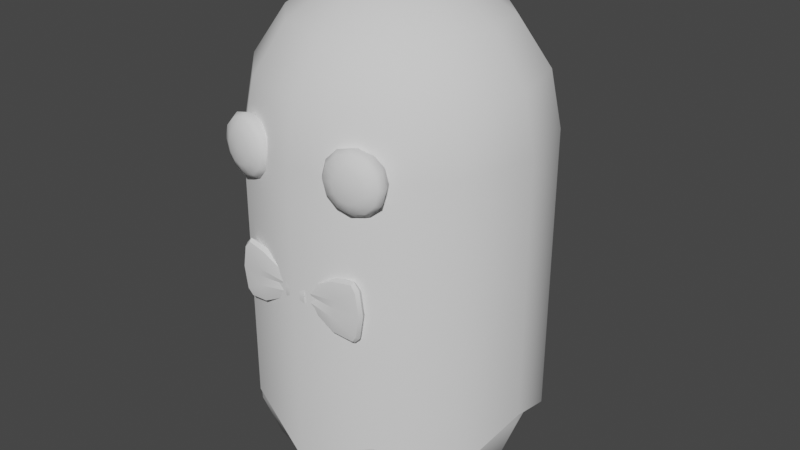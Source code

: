 # Source: Ghost_Butler.blend  (saved by Blender 4.3.34; exported with 4.5.12 LTS)
import bpy
from mathutils import Matrix  # noqa: F401  (used for matrix-valued properties, if any)

bpy.ops.wm.read_factory_settings(use_empty=True)
scene = bpy.context.scene
scene.name = 'Scene'

# ---- collections
col_collection = bpy.data.collections.new('Collection'); scene.collection.children.link(col_collection)

# ---- node groups
ng_auto_smooth = bpy.data.node_groups.new('Auto Smooth', 'GeometryNodeTree')
_s = ng_auto_smooth.interface.new_socket(name='Geometry', in_out='OUTPUT', socket_type='NodeSocketGeometry')
_s = ng_auto_smooth.interface.new_socket(name='Geometry', in_out='INPUT', socket_type='NodeSocketGeometry')
_s = ng_auto_smooth.interface.new_socket(name='Angle', in_out='INPUT', socket_type='NodeSocketFloat')
_s.subtype = 'ANGLE'
_s.min_value = 0.0
_s.max_value = 3.142
ng_auto_smooth.is_modifier = True
_N = ng_auto_smooth.nodes; _L = ng_auto_smooth.links
n0 = _N.new('NodeGroupOutput'); n0.name = 'Group Output'; n0.location = (480, -100)
n1 = _N.new('NodeGroupInput'); n1.name = 'Group Input'; n1.location = (-420, -300)
n2 = _N.new('NodeGroupInput'); n2.name = 'Group Input.001'; n2.location = (-60, -100)
n3 = _N.new('GeometryNodeSetShadeSmooth'); n3.name = 'Set Shade Smooth'; n3.location = (120, -100)
n3.domain = 'EDGE'
n4 = _N.new('GeometryNodeSetShadeSmooth'); n4.name = 'Set Shade Smooth.001'; n4.location = (300, -100)
n5 = _N.new('GeometryNodeInputMeshEdgeAngle'); n5.name = 'Edge Angle'; n5.location = (-420, -220)
n6 = _N.new('GeometryNodeInputEdgeSmooth'); n6.name = 'Is Edge Smooth'; n6.location = (-60, -160)
n7 = _N.new('GeometryNodeInputShadeSmooth'); n7.name = 'Is Face Smooth'; n7.location = (-240, -340)
n8 = _N.new('FunctionNodeBooleanMath'); n8.name = 'Boolean Math'; n8.location = (-60, -220)
n9 = _N.new('FunctionNodeCompare'); n9.name = 'Compare'; n9.location = (-240, -180)
n9.operation = 'LESS_EQUAL'
_L.new(n5.outputs[0], n9.inputs[0])
_L.new(n4.outputs[0], n0.inputs[0])
_L.new(n1.outputs[1], n9.inputs[1])
_L.new(n9.outputs[0], n8.inputs[0])
_L.new(n7.outputs[0], n8.inputs[1])
_L.new(n2.outputs[0], n3.inputs[0])
_L.new(n6.outputs[0], n3.inputs[1])
_L.new(n3.outputs[0], n4.inputs[0])
_L.new(n8.outputs[0], n3.inputs[2])
n0.is_active_output = True
ng_smooth_by_angle = bpy.data.node_groups.new('Smooth by Angle', 'GeometryNodeTree')
_s = ng_smooth_by_angle.interface.new_socket(name='Mesh', in_out='OUTPUT', socket_type='NodeSocketGeometry')
_s = ng_smooth_by_angle.interface.new_socket(name='Mesh', in_out='INPUT', socket_type='NodeSocketGeometry')
_s = ng_smooth_by_angle.interface.new_socket(name='Angle', in_out='INPUT', socket_type='NodeSocketFloat')
_s.subtype = 'ANGLE'
_s.default_value = 0.5236
_s.min_value = 0.0
_s.max_value = 3.142
_s.description = 'Maximum face angle for smooth edges'
_s = ng_smooth_by_angle.interface.new_socket(name='Ignore Sharpness', in_out='INPUT', socket_type='NodeSocketBool')
_s.force_non_field = True
ng_smooth_by_angle.description = 'Set the sharpness of mesh edges based on the angle between the neighboring faces'
ng_smooth_by_angle.is_modifier = True
_N = ng_smooth_by_angle.nodes; _L = ng_smooth_by_angle.links
n0 = _N.new('GeometryNodeSetShadeSmooth'); n0.name = 'Set Shade Smooth'; n0.location = (120, -80)
n0.domain = 'EDGE'
n1 = _N.new('GeometryNodeSetShadeSmooth'); n1.name = 'Set Shade Smooth.001'; n1.location = (300, -80)
n2 = _N.new('NodeGroupOutput'); n2.name = 'Group Output'; n2.location = (480, -80)
n3 = _N.new('GeometryNodeInputMeshEdgeAngle'); n3.name = 'Edge Angle'; n3.location = (-440, -240)
n4 = _N.new('NodeGroupInput'); n4.name = 'Group Input'; n4.location = (-80, -80)
n5 = _N.new('GeometryNodeInputEdgeSmooth'); n5.name = 'Is Edge Smooth'; n5.location = (-260, -120)
n6 = _N.new('GeometryNodeInputShadeSmooth'); n6.name = 'Is Shade Smooth'; n6.location = (-440, -397)
n7 = _N.new('FunctionNodeCompare'); n7.name = 'Compare'; n7.location = (-260, -260)
n7.operation = 'LESS_EQUAL'
n7.inputs[6].default_value = (0.0, 0.0, 0.0, 0.0)
n7.inputs[7].default_value = (0.0, 0.0, 0.0, 0.0)
n8 = _N.new('FunctionNodeBooleanMath'); n8.name = 'Boolean Math.001'; n8.location = (-80, -260)
n9 = _N.new('NodeGroupInput'); n9.name = 'Group Input.001'; n9.location = (-440, -329)
n10 = _N.new('NodeGroupInput'); n10.name = 'Group Input.002'; n10.location = (-259, -189)
n11 = _N.new('FunctionNodeBooleanMath'); n11.name = 'Boolean Math'; n11.location = (-80, -149)
n11.operation = 'OR'
n12 = _N.new('FunctionNodeBooleanMath'); n12.name = 'Boolean Math.002'; n12.location = (-260, -380)
n12.operation = 'OR'
n13 = _N.new('NodeGroupInput'); n13.name = 'Group Input.003'; n13.location = (-440, -460)
_L.new(n3.outputs[0], n7.inputs[0])
_L.new(n1.outputs[0], n2.inputs[0])
_L.new(n9.outputs[1], n7.inputs[1])
_L.new(n7.outputs[0], n8.inputs[0])
_L.new(n4.outputs[0], n0.inputs[0])
_L.new(n0.outputs[0], n1.inputs[0])
_L.new(n8.outputs[0], n0.inputs[2])
_L.new(n10.outputs[2], n11.inputs[1])
_L.new(n5.outputs[0], n11.inputs[0])
_L.new(n11.outputs[0], n0.inputs[1])
_L.new(n13.outputs[2], n12.inputs[1])
_L.new(n6.outputs[0], n12.inputs[0])
_L.new(n12.outputs[0], n8.inputs[1])
n2.is_active_output = True

# ---- world
world_world = bpy.data.worlds.new('World'); scene.world = world_world
world_world.use_nodes = True; world_world.node_tree.nodes.clear()
_N = world_world.node_tree.nodes; _L = world_world.node_tree.links
n0 = _N.new('ShaderNodeOutputWorld'); n0.name = 'World Output'; n0.location = (300, 300)
n1 = _N.new('ShaderNodeBackground'); n1.name = 'Background'; n1.location = (10, 300)
n1.inputs[0].default_value = (0.05088, 0.05088, 0.05088, 1.0)
_L.new(n1.outputs[0], n0.inputs[0])
n0.is_active_output = True
world_world.color = (0.05088, 0.05088, 0.05088)
world_world.use_sun_shadow = False
world_world.sun_shadow_jitter_overblur = 0.0

# ---- meshes
me_ghostbody = bpy.data.meshes.new('ghostBody')
me_ghostbody.from_pydata([(0.0, 0.7071, 3.21), (0.1913, 0.3314, 3.426), (0.3536, 0.6124, 3.21), (0.4619, 0.8001, 2.885), (0.5, 0.866, 2.503), (0.3314, 0.1913, 3.426), (0.6124, 0.3536, 3.21), (0.8001, 0.4619, 2.885), (0.866, 0.5, 2.503), (0.3827, -1.49e-08, 3.426), (0.7071, -2.98e-08, 3.21), (0.9239, -2.98e-08, 2.885), (1.0, 0.0, 2.503), (0.3314, -0.1913, 3.426), (0.6124, -0.3536, 3.21), (0.8001, -0.4619, 2.885), (0.866, -0.5, 2.503), (0.1913, -0.3314, 3.426), (0.3536, -0.6124, 3.21), (0.4619, -0.8001, 2.885), (0.5, -0.866, 2.503), (0.0, -0.3827, 3.426), (-5.96e-08, -0.7071, 3.21), (0.0, -0.9239, 2.885), (0.0, -1.0, 2.503), (0.0, 1.0, 0.4574), (0.0, -1.0, 0.4574), (0.5, -0.866, 0.6901), (0.0, 0.0, 3.503), (0.866, -0.5, 0.4574), (-1.49e-08, 0.3827, 3.426), (-2.98e-08, 0.9239, 2.885), (0.0, 1.0, 2.503), (1.0, 0.0, 0.6901), (0.866, 0.5, 0.4574), (0.5, 0.866, 0.6901), (0.0, 0.9, 0.4588), (0.0, -0.9, 0.4588), (0.4888, -0.7794, 0.6911), (0.8182, -0.45, 0.4588), (0.9388, 4.111e-10, 0.6911), (0.8182, 0.45, 0.4588), (0.4888, 0.7794, 0.6911), (0.0, 0.6364, 3.191), (0.211, 0.2983, 3.386), (0.357, 0.5511, 3.191), (0.4545, 0.7201, 2.899), (0.4888, 0.7794, 2.555), (0.3371, 0.1722, 3.386), (0.5899, 0.3182, 3.191), (0.7589, 0.4157, 2.899), (0.8182, 0.45, 2.555), (0.3832, -1.3e-08, 3.386), (0.6752, -2.641e-08, 3.191), (0.8703, -2.641e-08, 2.899), (0.9388, 4.111e-10, 2.555), (0.3371, -0.1722, 3.386), (0.5899, -0.3182, 3.191), (0.7589, -0.4157, 2.899), (0.8182, -0.45, 2.555), (0.211, -0.2983, 3.386), (0.357, -0.5511, 3.191), (0.4545, -0.7201, 2.899), (0.4888, -0.7794, 2.555), (0.0, -0.3444, 3.386), (0.0, -0.6364, 3.191), (0.0, -0.8315, 2.899), (0.0, -0.9, 2.555), (0.0, 4.111e-10, 3.455), (0.0, 0.3444, 3.386), (0.0, 0.8315, 2.899), (0.0, 0.9, 2.555)], [], [(32, 31, 3, 4), (0, 30, 1, 2), (31, 0, 2, 3), (30, 28, 1), (3, 2, 6, 7), (1, 28, 5), (4, 3, 7, 8), (2, 1, 5, 6), (5, 28, 9), (8, 7, 11, 12), (6, 5, 9, 10), (7, 6, 10, 11), (12, 11, 15, 16), (10, 9, 13, 14), (11, 10, 14, 15), (9, 28, 13), (4, 8, 34, 35), (15, 14, 18, 19), (13, 28, 17), (32, 4, 35, 25), (16, 15, 19, 20), (14, 13, 17, 18), (16, 20, 27, 29), (19, 18, 22, 23), (17, 28, 21), (8, 12, 33, 34), (20, 24, 26, 27), (20, 19, 23, 24), (18, 17, 21, 22), (12, 16, 29, 33), (59, 55, 40, 39), (63, 59, 39, 38), (47, 71, 36, 42), (55, 51, 41, 40), (51, 47, 42, 41), (67, 63, 38, 37), (71, 47, 46, 70), (43, 45, 44, 69), (70, 46, 45, 43), (69, 44, 68), (46, 50, 49, 45), (44, 48, 68), (47, 51, 50, 46), (45, 49, 48, 44), (48, 52, 68), (51, 55, 54, 50), (49, 53, 52, 48), (50, 54, 53, 49), (55, 59, 58, 54), (53, 57, 56, 52), (54, 58, 57, 53), (52, 56, 68), (58, 62, 61, 57), (56, 60, 68), (59, 63, 62, 58), (57, 61, 60, 56), (62, 66, 65, 61), (60, 64, 68), (63, 67, 66, 62), (61, 65, 64, 60), (25, 35, 42, 36), (34, 41, 42, 35), (34, 33, 40, 41), (33, 29, 39, 40), (27, 38, 39, 29), (26, 37, 38, 27)])
me_ghostbody.polygons.foreach_set('use_smooth', [True] * 66)
_uv = me_ghostbody.uv_layers.new(name='UVMap')
_uv.uv.foreach_set('vector', [0.75, 0.5, 0.75, 0.625, 0.6667, 0.625, 0.6667, 0.5, 0.75, 0.75, 0.75, 0.875, 0.6667, 0.875, 0.6667, 0.75, 0.75, 0.625, 0.75, 0.75, 0.6667, 0.75, 0.6667, 0.625, 0.75, 0.875, 0.7083, 1.0, 0.6667, 0.875, 0.6667, 0.625, 0.6667, 0.75, 0.5833, 0.75, 0.5833, 0.625, 0.6667, 0.875, 0.625, 1.0, 0.5833, 0.875, 0.6667, 0.5, 0.6667, 0.625, 0.5833, 0.625, 0.5833, 0.5, 0.6667, 0.75, 0.6667, 0.875, 0.5833, 0.875, 0.5833, 0.75, 0.5833, 0.875, 0.5417, 1.0, 0.5, 0.875, 0.5833, 0.5, 0.5833, 0.625, 0.5, 0.625, 0.5, 0.5, 0.5833, 0.75, 0.5833, 0.875, 0.5, 0.875, 0.5, 0.75, 0.5833, 0.625, 0.5833, 0.75, 0.5, 0.75, 0.5, 0.625, 0.5, 0.5, 0.5, 0.625, 0.4167, 0.625, 0.4167, 0.5, 0.5, 0.75, 0.5, 0.875, 0.4167, 0.875, 0.4167, 0.75, 0.5, 0.625, 0.5, 0.75, 0.4167, 0.75, 0.4167, 0.625, 0.5, 0.875, 0.4583, 1.0, 0.4167, 0.875, 0.6667, 0.5, 0.5833, 0.5, 0.5833, 0.5, 0.6667, 0.5, 0.4167, 0.625, 0.4167, 0.75, 0.3333, 0.75, 0.3333, 0.625, 0.4167, 0.875, 0.375, 1.0, 0.3333, 0.875, 0.75, 0.5, 0.6667, 0.5, 0.6667, 0.5, 0.75, 0.5, 0.4167, 0.5, 0.4167, 0.625, 0.3333, 0.625, 0.3333, 0.5, 0.4167, 0.75, 0.4167, 0.875, 0.3333, 0.875, 0.3333, 0.75, 0.4167, 0.5, 0.3333, 0.5, 0.3333, 0.5, 0.4167, 0.5, 0.3333, 0.625, 0.3333, 0.75, 0.25, 0.75, 0.25, 0.625, 0.3333, 0.875, 0.2917, 1.0, 0.25, 0.875, 0.5833, 0.5, 0.5, 0.5, 0.5, 0.5, 0.5833, 0.5, 0.3333, 0.5, 0.25, 0.5, 0.25, 0.5, 0.3333, 0.5, 0.3333, 0.5, 0.3333, 0.625, 0.25, 0.625, 0.25, 0.5, 0.3333, 0.75, 0.3333, 0.875, 0.25, 0.875, 0.25, 0.75, 0.5, 0.5, 0.4167, 0.5, 0.4167, 0.5, 0.5, 0.5, 0.4167, 0.5, 0.5, 0.5, 0.5, 0.5, 0.4167, 0.5, 0.3333, 0.5, 0.4167, 0.5, 0.4167, 0.5, 0.3333, 0.5, 0.6667, 0.5, 0.75, 0.5, 0.75, 0.5, 0.6667, 0.5, 0.5, 0.5, 0.5833, 0.5, 0.5833, 0.5, 0.5, 0.5, 0.5833, 0.5, 0.6667, 0.5, 0.6667, 0.5, 0.5833, 0.5, 0.25, 0.5, 0.3333, 0.5, 0.3333, 0.5, 0.25, 0.5, 0.75, 0.5, 0.6667, 0.5, 0.6667, 0.625, 0.75, 0.625, 0.75, 0.75, 0.6667, 0.75, 0.6667, 0.875, 0.75, 0.875, 0.75, 0.625, 0.6667, 0.625, 0.6667, 0.75, 0.75, 0.75, 0.75, 0.875, 0.6667, 0.875, 0.7083, 1.0, 0.6667, 0.625, 0.5833, 0.625, 0.5833, 0.75, 0.6667, 0.75, 0.6667, 0.875, 0.5833, 0.875, 0.625, 1.0, 0.6667, 0.5, 0.5833, 0.5, 0.5833, 0.625, 0.6667, 0.625, 0.6667, 0.75, 0.5833, 0.75, 0.5833, 0.875, 0.6667, 0.875, 0.5833, 0.875, 0.5, 0.875, 0.5417, 1.0, 0.5833, 0.5, 0.5, 0.5, 0.5, 0.625, 0.5833, 0.625, 0.5833, 0.75, 0.5, 0.75, 0.5, 0.875, 0.5833, 0.875, 0.5833, 0.625, 0.5, 0.625, 0.5, 0.75, 0.5833, 0.75, 0.5, 0.5, 0.4167, 0.5, 0.4167, 0.625, 0.5, 0.625, 0.5, 0.75, 0.4167, 0.75, 0.4167, 0.875, 0.5, 0.875, 0.5, 0.625, 0.4167, 0.625, 0.4167, 0.75, 0.5, 0.75, 0.5, 0.875, 0.4167, 0.875, 0.4583, 1.0, 0.4167, 0.625, 0.3333, 0.625, 0.3333, 0.75, 0.4167, 0.75, 0.4167, 0.875, 0.3333, 0.875, 0.375, 1.0, 0.4167, 0.5, 0.3333, 0.5, 0.3333, 0.625, 0.4167, 0.625, 0.4167, 0.75, 0.3333, 0.75, 0.3333, 0.875, 0.4167, 0.875, 0.3333, 0.625, 0.25, 0.625, 0.25, 0.75, 0.3333, 0.75, 0.3333, 0.875, 0.25, 0.875, 0.2917, 1.0, 0.3333, 0.5, 0.25, 0.5, 0.25, 0.625, 0.3333, 0.625, 0.3333, 0.75, 0.25, 0.75, 0.25, 0.875, 0.3333, 0.875, 0.75, 0.5, 0.6667, 0.5, 0.6667, 0.5, 0.75, 0.5, 0.5833, 0.5, 0.5833, 0.5, 0.6667, 0.5, 0.6667, 0.5, 0.5833, 0.5, 0.5, 0.5, 0.5, 0.5, 0.5833, 0.5, 0.5, 0.5, 0.4167, 0.5, 0.4167, 0.5, 0.5, 0.5, 0.3333, 0.5, 0.3333, 0.5, 0.4167, 0.5, 0.4167, 0.5, 0.25, 0.5, 0.25, 0.5, 0.3333, 0.5, 0.3333, 0.5])
me_ghostbody.materials.append(None)
me_ghostbody.update()
me_eyes = bpy.data.meshes.new('eyes')
me_eyes.from_pydata([(0.4253, -0.9422, 2.683), (0.4043, -0.8235, 2.683), (0.4818, -0.9635, 2.593), (0.514, -0.9266, 2.659), (0.5204, -0.8827, 2.683), (0.493, -0.8079, 2.659), (0.4418, -0.7368, 2.593), (0.5193, -0.9569, 2.555), (0.5789, -0.9152, 2.593), (0.5953, -0.8695, 2.607), (0.558, -0.7964, 2.593), (0.4793, -0.7302, 2.555), (0.533, -0.9545, 2.503), (0.6027, -0.911, 2.503), (0.6228, -0.8647, 2.503), (0.5817, -0.7922, 2.503), (0.4931, -0.7278, 2.503), (0.5193, -0.9569, 2.451), (0.5789, -0.9152, 2.412), (0.5953, -0.8695, 2.399), (0.558, -0.7964, 2.412), (0.4793, -0.7302, 2.451), (0.4818, -0.9635, 2.412), (0.514, -0.9266, 2.347), (0.5204, -0.8827, 2.322), (0.493, -0.8079, 2.347), (0.4418, -0.7368, 2.412), (0.4306, -0.9726, 2.399), (0.4253, -0.9422, 2.322), (0.418, -0.9008, 2.295), (0.4043, -0.8235, 2.322), (0.3906, -0.7459, 2.399), (0.4326, -0.9837, 2.503), (0.3794, -0.9816, 2.412), (0.3366, -0.9579, 2.347), (0.3155, -0.9189, 2.322), (0.3156, -0.8392, 2.347), (0.3394, -0.7549, 2.412), (0.3866, -0.7229, 2.503), (0.3419, -0.9882, 2.451), (0.2716, -0.9693, 2.412), (0.2406, -0.9321, 2.399), (0.2507, -0.8506, 2.412), (0.3019, -0.7615, 2.451), (0.3282, -0.9906, 2.503), (0.2479, -0.9735, 2.503), (0.2131, -0.9369, 2.503), (0.2269, -0.8548, 2.503), (0.2882, -0.7639, 2.503), (0.3419, -0.9882, 2.555), (0.2716, -0.9693, 2.593), (0.2406, -0.9321, 2.607), (0.2507, -0.8506, 2.593), (0.3019, -0.7615, 2.555), (0.3794, -0.9816, 2.593), (0.3366, -0.9579, 2.659), (0.3155, -0.9189, 2.683), (0.3156, -0.8392, 2.659), (0.3394, -0.7549, 2.593), (0.4306, -0.9726, 2.607), (0.418, -0.9008, 2.711), (0.3906, -0.7459, 2.607)], [], [(0, 59, 2, 3), (61, 1, 5, 6), (60, 0, 3, 4), (59, 32, 2), (38, 61, 6), (1, 60, 4, 5), (6, 5, 10, 11), (4, 3, 8, 9), (2, 32, 7), (38, 6, 11), (5, 4, 9, 10), (3, 2, 7, 8), (11, 10, 15, 16), (9, 8, 13, 14), (7, 32, 12), (38, 11, 16), (10, 9, 14, 15), (8, 7, 12, 13), (14, 13, 18, 19), (12, 32, 17), (38, 16, 21), (15, 14, 19, 20), (13, 12, 17, 18), (16, 15, 20, 21), (17, 32, 22), (38, 21, 26), (20, 19, 24, 25), (18, 17, 22, 23), (21, 20, 25, 26), (19, 18, 23, 24), (38, 26, 31), (25, 24, 29, 30), (23, 22, 27, 28), (26, 25, 30, 31), (24, 23, 28, 29), (22, 32, 27), (38, 31, 37), (30, 29, 35, 36), (28, 27, 33, 34), (31, 30, 36, 37), (29, 28, 34, 35), (27, 32, 33), (38, 37, 43), (36, 35, 41, 42), (34, 33, 39, 40), (37, 36, 42, 43), (35, 34, 40, 41), (33, 32, 39), (42, 41, 46, 47), (40, 39, 44, 45), (43, 42, 47, 48), (41, 40, 45, 46), (39, 32, 44), (38, 43, 48), (45, 44, 49, 50), (48, 47, 52, 53), (46, 45, 50, 51), (44, 32, 49), (38, 48, 53), (47, 46, 51, 52), (53, 52, 57, 58), (51, 50, 55, 56), (49, 32, 54), (38, 53, 58), (52, 51, 56, 57), (50, 49, 54, 55), (58, 57, 1, 61), (56, 55, 0, 60), (54, 32, 59), (38, 58, 61), (57, 56, 60, 1), (55, 54, 59, 0)])
me_eyes.polygons.foreach_set('use_smooth', [True] * 72)
_uv = me_eyes.uv_layers.new(name='UVMap')
_uv.uv.foreach_set('vector', [0.75, 0.6667, 0.75, 0.8333, 0.6667, 0.8333, 0.6667, 0.6667, 0.75, 0.1667, 0.75, 0.3333, 0.6667, 0.3333, 0.6667, 0.1667, 0.75, 0.5, 0.75, 0.6667, 0.6667, 0.6667, 0.6667, 0.5, 0.75, 0.8333, 0.7083, 1.0, 0.6667, 0.8333, 0.7083, 0.0, 0.75, 0.1667, 0.6667, 0.1667, 0.75, 0.3333, 0.75, 0.5, 0.6667, 0.5, 0.6667, 0.3333, 0.6667, 0.1667, 0.6667, 0.3333, 0.5833, 0.3333, 0.5833, 0.1667, 0.6667, 0.5, 0.6667, 0.6667, 0.5833, 0.6667, 0.5833, 0.5, 0.6667, 0.8333, 0.625, 1.0, 0.5833, 0.8333, 0.625, 0.0, 0.6667, 0.1667, 0.5833, 0.1667, 0.6667, 0.3333, 0.6667, 0.5, 0.5833, 0.5, 0.5833, 0.3333, 0.6667, 0.6667, 0.6667, 0.8333, 0.5833, 0.8333, 0.5833, 0.6667, 0.5833, 0.1667, 0.5833, 0.3333, 0.5, 0.3333, 0.5, 0.1667, 0.5833, 0.5, 0.5833, 0.6667, 0.5, 0.6667, 0.5, 0.5, 0.5833, 0.8333, 0.5417, 1.0, 0.5, 0.8333, 0.5417, 0.0, 0.5833, 0.1667, 0.5, 0.1667, 0.5833, 0.3333, 0.5833, 0.5, 0.5, 0.5, 0.5, 0.3333, 0.5833, 0.6667, 0.5833, 0.8333, 0.5, 0.8333, 0.5, 0.6667, 0.5, 0.5, 0.5, 0.6667, 0.4167, 0.6667, 0.4167, 0.5, 0.5, 0.8333, 0.4583, 1.0, 0.4167, 0.8333, 0.4583, 0.0, 0.5, 0.1667, 0.4167, 0.1667, 0.5, 0.3333, 0.5, 0.5, 0.4167, 0.5, 0.4167, 0.3333, 0.5, 0.6667, 0.5, 0.8333, 0.4167, 0.8333, 0.4167, 0.6667, 0.5, 0.1667, 0.5, 0.3333, 0.4167, 0.3333, 0.4167, 0.1667, 0.4167, 0.8333, 0.375, 1.0, 0.3333, 0.8333, 0.375, 0.0, 0.4167, 0.1667, 0.3333, 0.1667, 0.4167, 0.3333, 0.4167, 0.5, 0.3333, 0.5, 0.3333, 0.3333, 0.4167, 0.6667, 0.4167, 0.8333, 0.3333, 0.8333, 0.3333, 0.6667, 0.4167, 0.1667, 0.4167, 0.3333, 0.3333, 0.3333, 0.3333, 0.1667, 0.4167, 0.5, 0.4167, 0.6667, 0.3333, 0.6667, 0.3333, 0.5, 0.2917, 0.0, 0.3333, 0.1667, 0.25, 0.1667, 0.3333, 0.3333, 0.3333, 0.5, 0.25, 0.5, 0.25, 0.3333, 0.3333, 0.6667, 0.3333, 0.8333, 0.25, 0.8333, 0.25, 0.6667, 0.3333, 0.1667, 0.3333, 0.3333, 0.25, 0.3333, 0.25, 0.1667, 0.3333, 0.5, 0.3333, 0.6667, 0.25, 0.6667, 0.25, 0.5, 0.3333, 0.8333, 0.2917, 1.0, 0.25, 0.8333, 0.2083, 0.0, 0.25, 0.1667, 0.1667, 0.1667, 0.25, 0.3333, 0.25, 0.5, 0.1667, 0.5, 0.1667, 0.3333, 0.25, 0.6667, 0.25, 0.8333, 0.1667, 0.8333, 0.1667, 0.6667, 0.25, 0.1667, 0.25, 0.3333, 0.1667, 0.3333, 0.1667, 0.1667, 0.25, 0.5, 0.25, 0.6667, 0.1667, 0.6667, 0.1667, 0.5, 0.25, 0.8333, 0.2083, 1.0, 0.1667, 0.8333, 0.125, 0.0, 0.1667, 0.1667, 0.08333, 0.1667, 0.1667, 0.3333, 0.1667, 0.5, 0.08333, 0.5, 0.08333, 0.3333, 0.1667, 0.6667, 0.1667, 0.8333, 0.08333, 0.8333, 0.08333, 0.6667, 0.1667, 0.1667, 0.1667, 0.3333, 0.08333, 0.3333, 0.08333, 0.1667, 0.1667, 0.5, 0.1667, 0.6667, 0.08333, 0.6667, 0.08333, 0.5, 0.1667, 0.8333, 0.125, 1.0, 0.08333, 0.8333, 0.08333, 0.3333, 0.08333, 0.5, 0.0, 0.5, 0.0, 0.3333, 0.08333, 0.6667, 0.08333, 0.8333, 0.0, 0.8333, 0.0, 0.6667, 0.08333, 0.1667, 0.08333, 0.3333, 0.0, 0.3333, 0.0, 0.1667, 0.08333, 0.5, 0.08333, 0.6667, 0.0, 0.6667, 0.0, 0.5, 0.08333, 0.8333, 0.04167, 1.0, 0.0, 0.8333, 0.04167, 0.0, 0.08333, 0.1667, 0.0, 0.1667, 1.0, 0.6667, 1.0, 0.8333, 0.9167, 0.8333, 0.9167, 0.6667, 1.0, 0.1667, 1.0, 0.3333, 0.9167, 0.3333, 0.9167, 0.1667, 1.0, 0.5, 1.0, 0.6667, 0.9167, 0.6667, 0.9167, 0.5, 1.0, 0.8333, 0.9583, 1.0, 0.9167, 0.8333, 0.9583, 0.0, 1.0, 0.1667, 0.9167, 0.1667, 1.0, 0.3333, 1.0, 0.5, 0.9167, 0.5, 0.9167, 0.3333, 0.9167, 0.1667, 0.9167, 0.3333, 0.8333, 0.3333, 0.8333, 0.1667, 0.9167, 0.5, 0.9167, 0.6667, 0.8333, 0.6667, 0.8333, 0.5, 0.9167, 0.8333, 0.875, 1.0, 0.8333, 0.8333, 0.875, 0.0, 0.9167, 0.1667, 0.8333, 0.1667, 0.9167, 0.3333, 0.9167, 0.5, 0.8333, 0.5, 0.8333, 0.3333, 0.9167, 0.6667, 0.9167, 0.8333, 0.8333, 0.8333, 0.8333, 0.6667, 0.8333, 0.1667, 0.8333, 0.3333, 0.75, 0.3333, 0.75, 0.1667, 0.8333, 0.5, 0.8333, 0.6667, 0.75, 0.6667, 0.75, 0.5, 0.8333, 0.8333, 0.7917, 1.0, 0.75, 0.8333, 0.7917, 0.0, 0.8333, 0.1667, 0.75, 0.1667, 0.8333, 0.3333, 0.8333, 0.5, 0.75, 0.5, 0.75, 0.3333, 0.8333, 0.6667, 0.8333, 0.8333, 0.75, 0.8333, 0.75, 0.6667])
me_eyes.update()
me_butlerbody = bpy.data.meshes.new('butlerBody')
me_butlerbody.from_pydata([(0.0, 0.7071, 3.207), (0.1913, 0.3314, 3.424), (0.3536, 0.6124, 3.207), (0.4619, 0.8001, 2.883), (0.5, 0.866, 2.5), (0.4942, 0.8559, 2.117), (0.4431, 0.7675, 1.793), (0.2398, 0.4154, 1.576), (0.3314, 0.1913, 3.424), (0.6124, 0.3536, 3.207), (0.8001, 0.4619, 2.883), (0.866, 0.5, 2.5), (0.8559, 0.4942, 2.117), (0.7675, 0.4431, 1.793), (0.4154, 0.2398, 1.576), (0.3827, -1.49e-08, 3.424), (0.7071, -2.98e-08, 3.207), (0.9239, -2.98e-08, 2.883), (1.0, 0.0, 2.5), (0.9884, -3.188e-08, 2.117), (0.8863, -3.735e-08, 1.793), (0.4796, -1.868e-08, 1.576), (0.3314, -0.1913, 3.424), (0.6124, -0.3536, 3.207), (0.8001, -0.4619, 2.883), (0.866, -0.5, 2.5), (0.8559, -0.4942, 2.117), (0.7675, -0.4431, 1.793), (0.4154, -0.2398, 1.576), (0.1913, -0.3314, 3.424), (0.3536, -0.6124, 3.207), (0.4619, -0.8001, 2.883), (0.5, -0.866, 2.5), (0.4942, -0.8559, 2.117), (0.4431, -0.7675, 1.793), (0.2398, -0.4154, 1.576), (0.0, -0.3827, 3.424), (0.0, -0.7071, 3.207), (0.0, -0.9239, 2.883), (0.0, -1.0, 2.5), (0.0, -0.9884, 2.117), (0.0, -0.8863, 1.793), (0.0, -0.4796, 1.576), (0.0, 0.0, 3.5), (0.0, 0.0, 1.5), (0.0, 0.3827, 3.424), (0.0, 0.9239, 2.883), (0.0, 1.0, 2.5), (0.0, 0.9884, 2.117), (0.0, 0.8863, 1.793), (0.0, 0.4796, 1.576), (0.0, 0.8863, 1.707), (0.2398, 0.4154, 1.924), (0.4431, 0.7675, 1.707), (0.4942, 0.8559, 1.383), (0.5, 0.866, 1.0), (0.4942, 0.8559, 0.6173), (0.433, 0.75, 0.2929), (0.308, 0.5335, 0.07612), (0.4154, 0.2398, 1.924), (0.7675, 0.4431, 1.707), (0.8559, 0.4942, 1.383), (0.866, 0.5, 1.0), (0.8559, 0.4942, 0.6173), (0.75, 0.433, 0.2929), (0.5335, 0.308, 0.07612), (0.4796, -1.868e-08, 1.924), (0.8863, -3.735e-08, 1.707), (0.9884, -3.188e-08, 1.383), (1.0, 0.0, 1.0), (0.9884, -3.188e-08, 0.6173), (0.866, -3.65e-08, 0.2929), (0.616, -2.399e-08, 0.07612), (0.4154, -0.2398, 1.924), (0.7675, -0.4431, 1.707), (0.8559, -0.4942, 1.383), (0.866, -0.5, 1.0), (0.8559, -0.4942, 0.6173), (0.75, -0.433, 0.2929), (0.5335, -0.308, 0.07612), (0.2398, -0.4154, 1.924), (0.4431, -0.7675, 1.707), (0.4942, -0.8559, 1.383), (0.5, -0.866, 1.0), (0.4942, -0.8559, 0.6173), (0.433, -0.75, 0.2929), (0.308, -0.5335, 0.07612), (0.0, -0.4796, 1.924), (0.0, -0.8863, 1.707), (0.0, -0.9884, 1.383), (0.0, -1.0, 1.0), (0.0, -0.9884, 0.6173), (0.0, -0.866, 0.2929), (0.0, -0.616, 0.07612), (0.0, 0.0, 2.0), (0.0, 0.0, 0.0), (0.0, 0.4796, 1.924), (0.0, 0.9884, 1.383), (0.0, 1.0, 1.0), (0.0, 0.9884, 0.6173), (0.0, 0.866, 0.2929), (0.0, 0.616, 0.07612)], [], [(50, 49, 6, 7), (48, 47, 4, 5), (46, 0, 2, 3), (45, 43, 1), (44, 50, 7), (49, 48, 5, 6), (47, 46, 3, 4), (0, 45, 1, 2), (1, 43, 8), (44, 7, 14), (6, 5, 12, 13), (4, 3, 10, 11), (2, 1, 8, 9), (7, 6, 13, 14), (5, 4, 11, 12), (3, 2, 9, 10), (13, 12, 19, 20), (11, 10, 17, 18), (9, 8, 15, 16), (14, 13, 20, 21), (12, 11, 18, 19), (10, 9, 16, 17), (8, 43, 15), (44, 14, 21), (21, 20, 27, 28), (19, 18, 25, 26), (17, 16, 23, 24), (15, 43, 22), (44, 21, 28), (20, 19, 26, 27), (18, 17, 24, 25), (16, 15, 22, 23), (26, 25, 32, 33), (24, 23, 30, 31), (22, 43, 29), (44, 28, 35), (27, 26, 33, 34), (25, 24, 31, 32), (23, 22, 29, 30), (28, 27, 34, 35), (44, 35, 42), (34, 33, 40, 41), (32, 31, 38, 39), (30, 29, 36, 37), (35, 34, 41, 42), (33, 32, 39, 40), (31, 30, 37, 38), (29, 43, 36), (101, 100, 57, 58), (99, 98, 55, 56), (97, 51, 53, 54), (96, 94, 52), (95, 101, 58), (100, 99, 56, 57), (98, 97, 54, 55), (51, 96, 52, 53), (52, 94, 59), (95, 58, 65), (57, 56, 63, 64), (55, 54, 61, 62), (53, 52, 59, 60), (58, 57, 64, 65), (56, 55, 62, 63), (54, 53, 60, 61), (64, 63, 70, 71), (62, 61, 68, 69), (60, 59, 66, 67), (65, 64, 71, 72), (63, 62, 69, 70), (61, 60, 67, 68), (59, 94, 66), (95, 65, 72), (72, 71, 78, 79), (70, 69, 76, 77), (68, 67, 74, 75), (66, 94, 73), (95, 72, 79), (71, 70, 77, 78), (69, 68, 75, 76), (67, 66, 73, 74), (77, 76, 83, 84), (75, 74, 81, 82), (73, 94, 80), (95, 79, 86), (78, 77, 84, 85), (76, 75, 82, 83), (74, 73, 80, 81), (79, 78, 85, 86), (95, 86, 93), (85, 84, 91, 92), (83, 82, 89, 90), (81, 80, 87, 88), (86, 85, 92, 93), (84, 83, 90, 91), (82, 81, 88, 89), (80, 94, 87)])
me_butlerbody.polygons.foreach_set('use_smooth', [True] * 96)
_uv = me_butlerbody.uv_layers.new(name='UVMap')
_uv.uv.foreach_set('vector', [0.75, 0.125, 0.75, 0.25, 0.6667, 0.25, 0.6667, 0.125, 0.75, 0.375, 0.75, 0.5, 0.6667, 0.5, 0.6667, 0.375, 0.75, 0.625, 0.75, 0.75, 0.6667, 0.75, 0.6667, 0.625, 0.75, 0.875, 0.7083, 1.0, 0.6667, 0.875, 0.7083, 0.0, 0.75, 0.125, 0.6667, 0.125, 0.75, 0.25, 0.75, 0.375, 0.6667, 0.375, 0.6667, 0.25, 0.75, 0.5, 0.75, 0.625, 0.6667, 0.625, 0.6667, 0.5, 0.75, 0.75, 0.75, 0.875, 0.6667, 0.875, 0.6667, 0.75, 0.6667, 0.875, 0.625, 1.0, 0.5833, 0.875, 0.625, 0.0, 0.6667, 0.125, 0.5833, 0.125, 0.6667, 0.25, 0.6667, 0.375, 0.5833, 0.375, 0.5833, 0.25, 0.6667, 0.5, 0.6667, 0.625, 0.5833, 0.625, 0.5833, 0.5, 0.6667, 0.75, 0.6667, 0.875, 0.5833, 0.875, 0.5833, 0.75, 0.6667, 0.125, 0.6667, 0.25, 0.5833, 0.25, 0.5833, 0.125, 0.6667, 0.375, 0.6667, 0.5, 0.5833, 0.5, 0.5833, 0.375, 0.6667, 0.625, 0.6667, 0.75, 0.5833, 0.75, 0.5833, 0.625, 0.5833, 0.25, 0.5833, 0.375, 0.5, 0.375, 0.5, 0.25, 0.5833, 0.5, 0.5833, 0.625, 0.5, 0.625, 0.5, 0.5, 0.5833, 0.75, 0.5833, 0.875, 0.5, 0.875, 0.5, 0.75, 0.5833, 0.125, 0.5833, 0.25, 0.5, 0.25, 0.5, 0.125, 0.5833, 0.375, 0.5833, 0.5, 0.5, 0.5, 0.5, 0.375, 0.5833, 0.625, 0.5833, 0.75, 0.5, 0.75, 0.5, 0.625, 0.5833, 0.875, 0.5417, 1.0, 0.5, 0.875, 0.5417, 0.0, 0.5833, 0.125, 0.5, 0.125, 0.5, 0.125, 0.5, 0.25, 0.4167, 0.25, 0.4167, 0.125, 0.5, 0.375, 0.5, 0.5, 0.4167, 0.5, 0.4167, 0.375, 0.5, 0.625, 0.5, 0.75, 0.4167, 0.75, 0.4167, 0.625, 0.5, 0.875, 0.4583, 1.0, 0.4167, 0.875, 0.4583, 0.0, 0.5, 0.125, 0.4167, 0.125, 0.5, 0.25, 0.5, 0.375, 0.4167, 0.375, 0.4167, 0.25, 0.5, 0.5, 0.5, 0.625, 0.4167, 0.625, 0.4167, 0.5, 0.5, 0.75, 0.5, 0.875, 0.4167, 0.875, 0.4167, 0.75, 0.4167, 0.375, 0.4167, 0.5, 0.3333, 0.5, 0.3333, 0.375, 0.4167, 0.625, 0.4167, 0.75, 0.3333, 0.75, 0.3333, 0.625, 0.4167, 0.875, 0.375, 1.0, 0.3333, 0.875, 0.375, 0.0, 0.4167, 0.125, 0.3333, 0.125, 0.4167, 0.25, 0.4167, 0.375, 0.3333, 0.375, 0.3333, 0.25, 0.4167, 0.5, 0.4167, 0.625, 0.3333, 0.625, 0.3333, 0.5, 0.4167, 0.75, 0.4167, 0.875, 0.3333, 0.875, 0.3333, 0.75, 0.4167, 0.125, 0.4167, 0.25, 0.3333, 0.25, 0.3333, 0.125, 0.2917, 0.0, 0.3333, 0.125, 0.25, 0.125, 0.3333, 0.25, 0.3333, 0.375, 0.25, 0.375, 0.25, 0.25, 0.3333, 0.5, 0.3333, 0.625, 0.25, 0.625, 0.25, 0.5, 0.3333, 0.75, 0.3333, 0.875, 0.25, 0.875, 0.25, 0.75, 0.3333, 0.125, 0.3333, 0.25, 0.25, 0.25, 0.25, 0.125, 0.3333, 0.375, 0.3333, 0.5, 0.25, 0.5, 0.25, 0.375, 0.3333, 0.625, 0.3333, 0.75, 0.25, 0.75, 0.25, 0.625, 0.3333, 0.875, 0.2917, 1.0, 0.25, 0.875, 0.75, 0.125, 0.75, 0.25, 0.6667, 0.25, 0.6667, 0.125, 0.75, 0.375, 0.75, 0.5, 0.6667, 0.5, 0.6667, 0.375, 0.75, 0.625, 0.75, 0.75, 0.6667, 0.75, 0.6667, 0.625, 0.75, 0.875, 0.7083, 1.0, 0.6667, 0.875, 0.7083, 0.0, 0.75, 0.125, 0.6667, 0.125, 0.75, 0.25, 0.75, 0.375, 0.6667, 0.375, 0.6667, 0.25, 0.75, 0.5, 0.75, 0.625, 0.6667, 0.625, 0.6667, 0.5, 0.75, 0.75, 0.75, 0.875, 0.6667, 0.875, 0.6667, 0.75, 0.6667, 0.875, 0.625, 1.0, 0.5833, 0.875, 0.625, 0.0, 0.6667, 0.125, 0.5833, 0.125, 0.6667, 0.25, 0.6667, 0.375, 0.5833, 0.375, 0.5833, 0.25, 0.6667, 0.5, 0.6667, 0.625, 0.5833, 0.625, 0.5833, 0.5, 0.6667, 0.75, 0.6667, 0.875, 0.5833, 0.875, 0.5833, 0.75, 0.6667, 0.125, 0.6667, 0.25, 0.5833, 0.25, 0.5833, 0.125, 0.6667, 0.375, 0.6667, 0.5, 0.5833, 0.5, 0.5833, 0.375, 0.6667, 0.625, 0.6667, 0.75, 0.5833, 0.75, 0.5833, 0.625, 0.5833, 0.25, 0.5833, 0.375, 0.5, 0.375, 0.5, 0.25, 0.5833, 0.5, 0.5833, 0.625, 0.5, 0.625, 0.5, 0.5, 0.5833, 0.75, 0.5833, 0.875, 0.5, 0.875, 0.5, 0.75, 0.5833, 0.125, 0.5833, 0.25, 0.5, 0.25, 0.5, 0.125, 0.5833, 0.375, 0.5833, 0.5, 0.5, 0.5, 0.5, 0.375, 0.5833, 0.625, 0.5833, 0.75, 0.5, 0.75, 0.5, 0.625, 0.5833, 0.875, 0.5417, 1.0, 0.5, 0.875, 0.5417, 0.0, 0.5833, 0.125, 0.5, 0.125, 0.5, 0.125, 0.5, 0.25, 0.4167, 0.25, 0.4167, 0.125, 0.5, 0.375, 0.5, 0.5, 0.4167, 0.5, 0.4167, 0.375, 0.5, 0.625, 0.5, 0.75, 0.4167, 0.75, 0.4167, 0.625, 0.5, 0.875, 0.4583, 1.0, 0.4167, 0.875, 0.4583, 0.0, 0.5, 0.125, 0.4167, 0.125, 0.5, 0.25, 0.5, 0.375, 0.4167, 0.375, 0.4167, 0.25, 0.5, 0.5, 0.5, 0.625, 0.4167, 0.625, 0.4167, 0.5, 0.5, 0.75, 0.5, 0.875, 0.4167, 0.875, 0.4167, 0.75, 0.4167, 0.375, 0.4167, 0.5, 0.3333, 0.5, 0.3333, 0.375, 0.4167, 0.625, 0.4167, 0.75, 0.3333, 0.75, 0.3333, 0.625, 0.4167, 0.875, 0.375, 1.0, 0.3333, 0.875, 0.375, 0.0, 0.4167, 0.125, 0.3333, 0.125, 0.4167, 0.25, 0.4167, 0.375, 0.3333, 0.375, 0.3333, 0.25, 0.4167, 0.5, 0.4167, 0.625, 0.3333, 0.625, 0.3333, 0.5, 0.4167, 0.75, 0.4167, 0.875, 0.3333, 0.875, 0.3333, 0.75, 0.4167, 0.125, 0.4167, 0.25, 0.3333, 0.25, 0.3333, 0.125, 0.2917, 0.0, 0.3333, 0.125, 0.25, 0.125, 0.3333, 0.25, 0.3333, 0.375, 0.25, 0.375, 0.25, 0.25, 0.3333, 0.5, 0.3333, 0.625, 0.25, 0.625, 0.25, 0.5, 0.3333, 0.75, 0.3333, 0.875, 0.25, 0.875, 0.25, 0.75, 0.3333, 0.125, 0.3333, 0.25, 0.25, 0.25, 0.25, 0.125, 0.3333, 0.375, 0.3333, 0.5, 0.25, 0.5, 0.25, 0.375, 0.3333, 0.625, 0.3333, 0.75, 0.25, 0.75, 0.25, 0.625, 0.3333, 0.875, 0.2917, 1.0, 0.25, 0.875])
me_butlerbody.update()
me_bowtie = bpy.data.meshes.new('bowTie')
me_bowtie.from_pydata([(0.4204, -0.9439, 1.871), (0.07287, -0.9549, 1.743), (0.4539, -0.9487, 1.828), (0.07004, -0.9673, 1.704), (0.2855, -0.9605, 1.853), (0.3034, -0.9821, 1.74), (3.753e-16, -0.9766, 1.776), (0.07592, -0.9697, 1.764), (3.769e-16, -0.9928, 1.712), (0.07592, -0.985, 1.708), (0.4785, -0.9476, 1.68), (0.07004, -0.9484, 1.68), (0.3108, -0.9707, 1.68), (3.777e-16, -0.9928, 1.68), (0.07592, -0.986, 1.68), (0.4243, -0.9228, 1.887), (0.07004, -0.9228, 1.757), (0.4642, -0.9228, 1.843), (0.2836, -0.9228, 1.863), (3.75e-16, -0.9228, 1.785), (0.07592, -0.9228, 1.773), (0.4902, -0.9228, 1.68), (-0.4204, -0.9439, 1.871), (-0.07287, -0.9549, 1.743), (-0.4539, -0.9487, 1.828), (-0.07004, -0.9673, 1.704), (-0.2855, -0.9605, 1.853), (-0.3034, -0.9821, 1.74), (-0.07592, -0.9697, 1.764), (-0.07592, -0.985, 1.708), (-0.4785, -0.9476, 1.68), (-0.07004, -0.9484, 1.68), (-0.3108, -0.9707, 1.68), (-0.07592, -0.986, 1.68), (-0.4243, -0.9228, 1.887), (-0.07004, -0.9228, 1.757), (-0.4642, -0.9228, 1.843), (-0.2836, -0.9228, 1.863), (-0.07592, -0.9228, 1.773), (-0.4902, -0.9228, 1.68), (0.4204, -0.9018, 1.871), (0.07287, -0.8908, 1.743), (0.4539, -0.8969, 1.828), (0.07004, -0.8783, 1.704), (0.2855, -0.8852, 1.853), (0.3034, -0.8636, 1.74), (3.751e-16, -0.8691, 1.776), (0.07592, -0.8759, 1.764), (3.767e-16, -0.8528, 1.712), (0.07592, -0.8606, 1.708), (0.4785, -0.8981, 1.68), (0.07004, -0.8972, 1.68), (0.3108, -0.8749, 1.68), (3.775e-16, -0.8528, 1.68), (0.07592, -0.8596, 1.68), (-0.4204, -0.9018, 1.871), (-0.07287, -0.8908, 1.743), (-0.4539, -0.8969, 1.828), (-0.07004, -0.8783, 1.704), (-0.2855, -0.8852, 1.853), (-0.3034, -0.8636, 1.74), (-0.07592, -0.8759, 1.764), (-0.07592, -0.8606, 1.708), (-0.4785, -0.8981, 1.68), (-0.07004, -0.8972, 1.68), (-0.3108, -0.8749, 1.68), (-0.07592, -0.8596, 1.68), (0.4204, -0.9439, 1.488), (0.07287, -0.9549, 1.616), (0.4539, -0.9487, 1.531), (0.07004, -0.9673, 1.656), (0.2855, -0.9605, 1.507), (0.3034, -0.9821, 1.62), (3.801e-16, -0.9766, 1.583), (0.07592, -0.9697, 1.595), (3.785e-16, -0.9928, 1.647), (0.07592, -0.985, 1.651), (0.4243, -0.9228, 1.473), (0.07004, -0.9228, 1.603), (0.4642, -0.9228, 1.516), (0.2836, -0.9228, 1.496), (3.802e-16, -0.9228, 1.574), (0.07592, -0.9228, 1.586), (-0.4204, -0.9439, 1.488), (-0.07287, -0.9549, 1.616), (-0.4539, -0.9487, 1.531), (-0.07004, -0.9673, 1.656), (-0.2855, -0.9605, 1.507), (-0.3034, -0.9821, 1.62), (-0.07592, -0.9697, 1.595), (-0.07592, -0.985, 1.651), (-0.4243, -0.9228, 1.473), (-0.07004, -0.9228, 1.603), (-0.4642, -0.9228, 1.516), (-0.2836, -0.9228, 1.496), (-0.07592, -0.9228, 1.586), (0.4204, -0.9018, 1.488), (0.07287, -0.8908, 1.616), (0.4539, -0.8969, 1.531), (0.07004, -0.8783, 1.656), (0.2855, -0.8852, 1.507), (0.3034, -0.8636, 1.62), (3.799e-16, -0.8691, 1.583), (0.07592, -0.8759, 1.595), (3.783e-16, -0.8528, 1.647), (0.07592, -0.8606, 1.651), (-0.4204, -0.9018, 1.488), (-0.07287, -0.8908, 1.616), (-0.4539, -0.8969, 1.531), (-0.07004, -0.8783, 1.656), (-0.2855, -0.8852, 1.507), (-0.3034, -0.8636, 1.62), (-0.07592, -0.8759, 1.595), (-0.07592, -0.8606, 1.651)], [], [(18, 16, 1, 4), (17, 15, 0, 2), (5, 4, 1, 3), (12, 5, 3, 11), (11, 3, 9, 14), (3, 1, 7, 9), (21, 17, 2, 10), (10, 2, 5, 12), (2, 0, 4, 5), (15, 18, 4, 0), (9, 7, 6, 8), (20, 19, 6, 7), (14, 9, 8, 13), (1, 16, 20, 7), (37, 26, 23, 35), (36, 24, 22, 34), (27, 25, 23, 26), (32, 31, 25, 27), (31, 33, 29, 25), (25, 29, 28, 23), (39, 30, 24, 36), (30, 32, 27, 24), (24, 27, 26, 22), (34, 22, 26, 37), (29, 8, 6, 28), (38, 28, 6, 19), (33, 13, 8, 29), (23, 28, 38, 35), (18, 44, 41, 16), (17, 42, 40, 15), (45, 43, 41, 44), (52, 51, 43, 45), (51, 54, 49, 43), (43, 49, 47, 41), (21, 50, 42, 17), (50, 52, 45, 42), (42, 45, 44, 40), (15, 40, 44, 18), (49, 48, 46, 47), (20, 47, 46, 19), (54, 53, 48, 49), (41, 47, 20, 16), (37, 35, 56, 59), (36, 34, 55, 57), (60, 59, 56, 58), (65, 60, 58, 64), (64, 58, 62, 66), (58, 56, 61, 62), (39, 36, 57, 63), (63, 57, 60, 65), (57, 55, 59, 60), (34, 37, 59, 55), (62, 61, 46, 48), (38, 19, 46, 61), (66, 62, 48, 53), (56, 35, 38, 61), (80, 71, 68, 78), (79, 69, 67, 77), (72, 70, 68, 71), (12, 11, 70, 72), (11, 14, 76, 70), (70, 76, 74, 68), (21, 10, 69, 79), (10, 12, 72, 69), (69, 72, 71, 67), (77, 67, 71, 80), (76, 75, 73, 74), (82, 74, 73, 81), (14, 13, 75, 76), (68, 74, 82, 78), (94, 92, 84, 87), (93, 91, 83, 85), (88, 87, 84, 86), (32, 88, 86, 31), (31, 86, 90, 33), (86, 84, 89, 90), (39, 93, 85, 30), (30, 85, 88, 32), (85, 83, 87, 88), (91, 94, 87, 83), (90, 89, 73, 75), (95, 81, 73, 89), (33, 90, 75, 13), (84, 92, 95, 89), (80, 78, 97, 100), (79, 77, 96, 98), (101, 100, 97, 99), (52, 101, 99, 51), (51, 99, 105, 54), (99, 97, 103, 105), (21, 79, 98, 50), (50, 98, 101, 52), (98, 96, 100, 101), (77, 80, 100, 96), (105, 103, 102, 104), (82, 81, 102, 103), (54, 105, 104, 53), (97, 78, 82, 103), (94, 110, 107, 92), (93, 108, 106, 91), (111, 109, 107, 110), (65, 64, 109, 111), (64, 66, 113, 109), (109, 113, 112, 107), (39, 63, 108, 93), (63, 65, 111, 108), (108, 111, 110, 106), (91, 106, 110, 94), (113, 104, 102, 112), (95, 112, 102, 81), (66, 53, 104, 113), (107, 112, 95, 92)])
me_bowtie.polygons.foreach_set('use_smooth', [True] * 112)
_uv = me_bowtie.uv_layers.new(name='UVMap')
_uv.uv.foreach_set('vector', [0.7276, 0.625, 0.8303, 0.625, 0.8303, 0.75, 0.7276, 0.75, 0.5417, 0.625, 0.625, 0.625, 0.625, 0.75, 0.5417, 0.75, 0.5417, 0.8526, 0.625, 0.8526, 0.625, 0.9553, 0.5417, 0.9553, 0.5, 0.8526, 0.5417, 0.8526, 0.5417, 0.9553, 0.5, 0.9553, 0.5, 0.9553, 0.5417, 0.9553, 0.5417, 0.9553, 0.5, 0.9553, 0.5417, 0.9553, 0.625, 0.9553, 0.625, 0.9553, 0.5417, 0.9553, 0.5, 0.625, 0.5417, 0.625, 0.5417, 0.75, 0.5, 0.75, 0.5, 0.75, 0.5417, 0.75, 0.5417, 0.8526, 0.5, 0.8526, 0.5417, 0.75, 0.625, 0.75, 0.625, 0.8526, 0.5417, 0.8526, 0.625, 0.625, 0.7276, 0.625, 0.7276, 0.75, 0.625, 0.75, 0.5417, 0.9553, 0.625, 0.9553, 0.625, 1.0, 0.5417, 1.0, 0.8303, 0.625, 0.875, 0.625, 0.875, 0.75, 0.8303, 0.75, 0.5, 0.9553, 0.5417, 0.9553, 0.5417, 1.0, 0.5, 1.0, 0.8303, 0.75, 0.8303, 0.625, 0.8303, 0.625, 0.8303, 0.75, 0.7276, 0.625, 0.7276, 0.75, 0.8303, 0.75, 0.8303, 0.625, 0.5417, 0.625, 0.5417, 0.75, 0.625, 0.75, 0.625, 0.625, 0.5417, 0.8526, 0.5417, 0.9553, 0.625, 0.9553, 0.625, 0.8526, 0.5, 0.8526, 0.5, 0.9553, 0.5417, 0.9553, 0.5417, 0.8526, 0.5, 0.9553, 0.5, 0.9553, 0.5417, 0.9553, 0.5417, 0.9553, 0.5417, 0.9553, 0.5417, 0.9553, 0.625, 0.9553, 0.625, 0.9553, 0.5, 0.625, 0.5, 0.75, 0.5417, 0.75, 0.5417, 0.625, 0.5, 0.75, 0.5, 0.8526, 0.5417, 0.8526, 0.5417, 0.75, 0.5417, 0.75, 0.5417, 0.8526, 0.625, 0.8526, 0.625, 0.75, 0.625, 0.625, 0.625, 0.75, 0.7276, 0.75, 0.7276, 0.625, 0.5417, 0.9553, 0.5417, 1.0, 0.625, 1.0, 0.625, 0.9553, 0.8303, 0.625, 0.8303, 0.75, 0.875, 0.75, 0.875, 0.625, 0.5, 0.9553, 0.5, 1.0, 0.5417, 1.0, 0.5417, 0.9553, 0.8303, 0.75, 0.8303, 0.75, 0.8303, 0.625, 0.8303, 0.625, 0.7276, 0.625, 0.7276, 0.75, 0.8303, 0.75, 0.8303, 0.625, 0.5417, 0.625, 0.5417, 0.75, 0.625, 0.75, 0.625, 0.625, 0.5417, 0.8526, 0.5417, 0.9553, 0.625, 0.9553, 0.625, 0.8526, 0.5, 0.8526, 0.5, 0.9553, 0.5417, 0.9553, 0.5417, 0.8526, 0.5, 0.9553, 0.5, 0.9553, 0.5417, 0.9553, 0.5417, 0.9553, 0.5417, 0.9553, 0.5417, 0.9553, 0.625, 0.9553, 0.625, 0.9553, 0.5, 0.625, 0.5, 0.75, 0.5417, 0.75, 0.5417, 0.625, 0.5, 0.75, 0.5, 0.8526, 0.5417, 0.8526, 0.5417, 0.75, 0.5417, 0.75, 0.5417, 0.8526, 0.625, 0.8526, 0.625, 0.75, 0.625, 0.625, 0.625, 0.75, 0.7276, 0.75, 0.7276, 0.625, 0.5417, 0.9553, 0.5417, 1.0, 0.625, 1.0, 0.625, 0.9553, 0.8303, 0.625, 0.8303, 0.75, 0.875, 0.75, 0.875, 0.625, 0.5, 0.9553, 0.5, 1.0, 0.5417, 1.0, 0.5417, 0.9553, 0.8303, 0.75, 0.8303, 0.75, 0.8303, 0.625, 0.8303, 0.625, 0.7276, 0.625, 0.8303, 0.625, 0.8303, 0.75, 0.7276, 0.75, 0.5417, 0.625, 0.625, 0.625, 0.625, 0.75, 0.5417, 0.75, 0.5417, 0.8526, 0.625, 0.8526, 0.625, 0.9553, 0.5417, 0.9553, 0.5, 0.8526, 0.5417, 0.8526, 0.5417, 0.9553, 0.5, 0.9553, 0.5, 0.9553, 0.5417, 0.9553, 0.5417, 0.9553, 0.5, 0.9553, 0.5417, 0.9553, 0.625, 0.9553, 0.625, 0.9553, 0.5417, 0.9553, 0.5, 0.625, 0.5417, 0.625, 0.5417, 0.75, 0.5, 0.75, 0.5, 0.75, 0.5417, 0.75, 0.5417, 0.8526, 0.5, 0.8526, 0.5417, 0.75, 0.625, 0.75, 0.625, 0.8526, 0.5417, 0.8526, 0.625, 0.625, 0.7276, 0.625, 0.7276, 0.75, 0.625, 0.75, 0.5417, 0.9553, 0.625, 0.9553, 0.625, 1.0, 0.5417, 1.0, 0.8303, 0.625, 0.875, 0.625, 0.875, 0.75, 0.8303, 0.75, 0.5, 0.9553, 0.5417, 0.9553, 0.5417, 1.0, 0.5, 1.0, 0.8303, 0.75, 0.8303, 0.625, 0.8303, 0.625, 0.8303, 0.75, 0.7276, 0.625, 0.7276, 0.75, 0.8303, 0.75, 0.8303, 0.625, 0.5417, 0.625, 0.5417, 0.75, 0.625, 0.75, 0.625, 0.625, 0.5417, 0.8526, 0.5417, 0.9553, 0.625, 0.9553, 0.625, 0.8526, 0.5, 0.8526, 0.5, 0.9553, 0.5417, 0.9553, 0.5417, 0.8526, 0.5, 0.9553, 0.5, 0.9553, 0.5417, 0.9553, 0.5417, 0.9553, 0.5417, 0.9553, 0.5417, 0.9553, 0.625, 0.9553, 0.625, 0.9553, 0.5, 0.625, 0.5, 0.75, 0.5417, 0.75, 0.5417, 0.625, 0.5, 0.75, 0.5, 0.8526, 0.5417, 0.8526, 0.5417, 0.75, 0.5417, 0.75, 0.5417, 0.8526, 0.625, 0.8526, 0.625, 0.75, 0.625, 0.625, 0.625, 0.75, 0.7276, 0.75, 0.7276, 0.625, 0.5417, 0.9553, 0.5417, 1.0, 0.625, 1.0, 0.625, 0.9553, 0.8303, 0.625, 0.8303, 0.75, 0.875, 0.75, 0.875, 0.625, 0.5, 0.9553, 0.5, 1.0, 0.5417, 1.0, 0.5417, 0.9553, 0.8303, 0.75, 0.8303, 0.75, 0.8303, 0.625, 0.8303, 0.625, 0.7276, 0.625, 0.8303, 0.625, 0.8303, 0.75, 0.7276, 0.75, 0.5417, 0.625, 0.625, 0.625, 0.625, 0.75, 0.5417, 0.75, 0.5417, 0.8526, 0.625, 0.8526, 0.625, 0.9553, 0.5417, 0.9553, 0.5, 0.8526, 0.5417, 0.8526, 0.5417, 0.9553, 0.5, 0.9553, 0.5, 0.9553, 0.5417, 0.9553, 0.5417, 0.9553, 0.5, 0.9553, 0.5417, 0.9553, 0.625, 0.9553, 0.625, 0.9553, 0.5417, 0.9553, 0.5, 0.625, 0.5417, 0.625, 0.5417, 0.75, 0.5, 0.75, 0.5, 0.75, 0.5417, 0.75, 0.5417, 0.8526, 0.5, 0.8526, 0.5417, 0.75, 0.625, 0.75, 0.625, 0.8526, 0.5417, 0.8526, 0.625, 0.625, 0.7276, 0.625, 0.7276, 0.75, 0.625, 0.75, 0.5417, 0.9553, 0.625, 0.9553, 0.625, 1.0, 0.5417, 1.0, 0.8303, 0.625, 0.875, 0.625, 0.875, 0.75, 0.8303, 0.75, 0.5, 0.9553, 0.5417, 0.9553, 0.5417, 1.0, 0.5, 1.0, 0.8303, 0.75, 0.8303, 0.625, 0.8303, 0.625, 0.8303, 0.75, 0.7276, 0.625, 0.8303, 0.625, 0.8303, 0.75, 0.7276, 0.75, 0.5417, 0.625, 0.625, 0.625, 0.625, 0.75, 0.5417, 0.75, 0.5417, 0.8526, 0.625, 0.8526, 0.625, 0.9553, 0.5417, 0.9553, 0.5, 0.8526, 0.5417, 0.8526, 0.5417, 0.9553, 0.5, 0.9553, 0.5, 0.9553, 0.5417, 0.9553, 0.5417, 0.9553, 0.5, 0.9553, 0.5417, 0.9553, 0.625, 0.9553, 0.625, 0.9553, 0.5417, 0.9553, 0.5, 0.625, 0.5417, 0.625, 0.5417, 0.75, 0.5, 0.75, 0.5, 0.75, 0.5417, 0.75, 0.5417, 0.8526, 0.5, 0.8526, 0.5417, 0.75, 0.625, 0.75, 0.625, 0.8526, 0.5417, 0.8526, 0.625, 0.625, 0.7276, 0.625, 0.7276, 0.75, 0.625, 0.75, 0.5417, 0.9553, 0.625, 0.9553, 0.625, 1.0, 0.5417, 1.0, 0.8303, 0.625, 0.875, 0.625, 0.875, 0.75, 0.8303, 0.75, 0.5, 0.9553, 0.5417, 0.9553, 0.5417, 1.0, 0.5, 1.0, 0.8303, 0.75, 0.8303, 0.625, 0.8303, 0.625, 0.8303, 0.75, 0.7276, 0.625, 0.7276, 0.75, 0.8303, 0.75, 0.8303, 0.625, 0.5417, 0.625, 0.5417, 0.75, 0.625, 0.75, 0.625, 0.625, 0.5417, 0.8526, 0.5417, 0.9553, 0.625, 0.9553, 0.625, 0.8526, 0.5, 0.8526, 0.5, 0.9553, 0.5417, 0.9553, 0.5417, 0.8526, 0.5, 0.9553, 0.5, 0.9553, 0.5417, 0.9553, 0.5417, 0.9553, 0.5417, 0.9553, 0.5417, 0.9553, 0.625, 0.9553, 0.625, 0.9553, 0.5, 0.625, 0.5, 0.75, 0.5417, 0.75, 0.5417, 0.625, 0.5, 0.75, 0.5, 0.8526, 0.5417, 0.8526, 0.5417, 0.75, 0.5417, 0.75, 0.5417, 0.8526, 0.625, 0.8526, 0.625, 0.75, 0.625, 0.625, 0.625, 0.75, 0.7276, 0.75, 0.7276, 0.625, 0.5417, 0.9553, 0.5417, 1.0, 0.625, 1.0, 0.625, 0.9553, 0.8303, 0.625, 0.8303, 0.75, 0.875, 0.75, 0.875, 0.625, 0.5, 0.9553, 0.5, 1.0, 0.5417, 1.0, 0.5417, 0.9553, 0.8303, 0.75, 0.8303, 0.75, 0.8303, 0.625, 0.8303, 0.625])
me_bowtie.update()

# ---- objects
ob_ghostbody = bpy.data.objects.new('GhostBody', me_ghostbody)
ob_eyes = bpy.data.objects.new('Eyes', me_eyes)
ob_butlerbody = bpy.data.objects.new('ButlerBody', me_butlerbody)
ob_bowtie = bpy.data.objects.new('BowTie', me_bowtie)

# ---- transforms, parenting, visibility, modifiers, constraints
ob_ghostbody.location = (0.0, 0.0, 0.0)
_m = ob_ghostbody.modifiers.new('Mirror', 'MIRROR')
_m.use_clip = True
_m = ob_ghostbody.modifiers.new('Auto Smooth', 'NODES')
_m.node_group = ng_auto_smooth
_gi = [s.identifier for s in ng_auto_smooth.interface.items_tree if s.item_type == 'SOCKET' and s.in_out == 'INPUT']
_m[_gi[1]] = 1.134  # Angle
ob_eyes.location = (0.0, 0.0, 0.0)
_m = ob_eyes.modifiers.new('Mirror', 'MIRROR')
ob_butlerbody.location = (0.0, 0.0, 0.0)
_m = ob_butlerbody.modifiers.new('Mirror', 'MIRROR')
_m.use_clip = True
_m = ob_butlerbody.modifiers.new('Smooth by Angle', 'NODES')
_m.node_group = ng_smooth_by_angle
_m.use_pin_to_last = True
_m.show_group_selector = False
ob_bowtie.parent = ob_butlerbody
ob_bowtie.location = (0.0, 0.0, 0.0)
_m = ob_bowtie.modifiers.new('Smooth by Angle', 'NODES')
_m.node_group = ng_smooth_by_angle
_m.use_pin_to_last = True
_m.show_group_selector = False

# ---- collection membership
col_collection.objects.link(ob_ghostbody)
col_collection.objects.link(ob_eyes)
col_collection.objects.link(ob_butlerbody)
col_collection.objects.link(ob_bowtie)

# ---- scene / render settings (as saved in the file)
scene.frame_start = 1; scene.frame_end = 250; scene.frame_set(1)
scene.render.engine = 'BLENDER_EEVEE_NEXT'
scene.cycles.sampling_pattern = 'TABULATED_SOBOL'
scene.cycles.use_light_tree = False
scene.view_settings.view_transform = 'Filmic'
bpy.context.view_layer.update()

# ---- added for rendering (the .blend has no active camera and no usable light): camera, sun
cam_auto = bpy.data.cameras.new('AutoCamera')
cam_auto.lens = 50.0
cam_auto.sensor_width = 36.0
cam_auto.clip_end = 1000.0
ob_auto_camera = bpy.data.objects.new('AutoCamera', cam_auto)
scene.collection.objects.link(ob_auto_camera)
ob_auto_camera.location = (4.16534, -4.99841, 5.08354)
ob_auto_camera.rotation_euler = (1.09748, -7.21219e-08, 0.694738)
scene.camera = ob_auto_camera
light_auto_sun = bpy.data.lights.new('AutoSun', 'SUN')
light_auto_sun.energy = 3.0
light_auto_sun.angle = 0.0523599
ob_auto_sun = bpy.data.objects.new('AutoSun', light_auto_sun)
scene.collection.objects.link(ob_auto_sun)
ob_auto_sun.rotation_euler = (0.872665, 0.174533, 0.523599)
bpy.context.view_layer.update()
